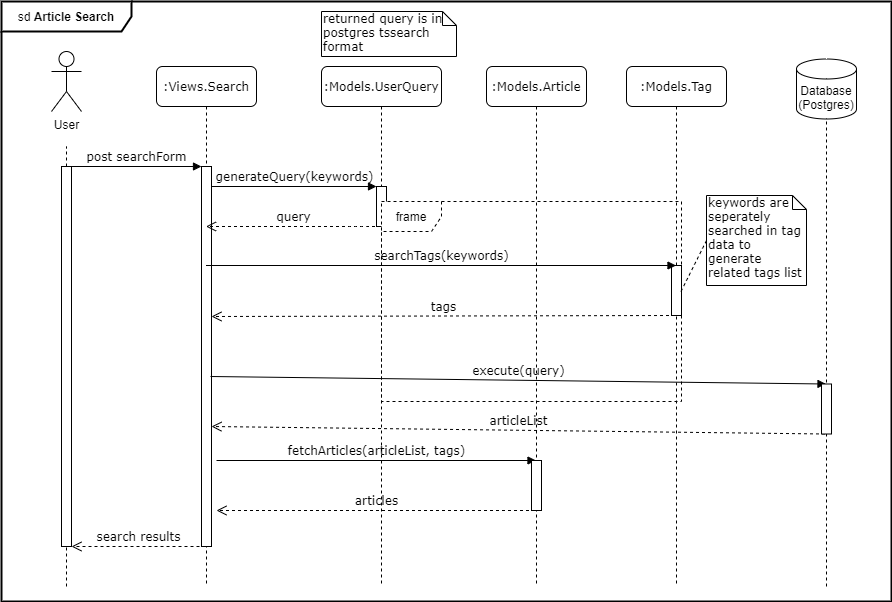

The diagram above was exported from draw.io. Its source (the exported page's mxGraphModel, read from the mxfile embedded in the PNG):
<mxGraphModel dx="1086" dy="806" grid="1" gridSize="10" guides="1" tooltips="1" connect="1" arrows="1" fold="1" page="1" pageScale="1" pageWidth="1100" pageHeight="850" background="#ffffff" math="0" shadow="0">
  <root>
    <mxCell id="0" />
    <mxCell id="1" parent="0" />
    <mxCell id="2" value="" style="endArrow=none;dashed=1;html=1;" edge="1" parent="1">
      <mxGeometry width="50" height="50" relative="1" as="geometry">
        <mxPoint x="155" y="645" as="sourcePoint" />
        <mxPoint x="155" y="205" as="targetPoint" />
      </mxGeometry>
    </mxCell>
    <mxCell id="3" value=":Views.Search" style="shape=umlLifeline;perimeter=lifelinePerimeter;whiteSpace=wrap;html=1;container=1;collapsible=0;recursiveResize=0;outlineConnect=0;rounded=1;shadow=0;comic=0;labelBackgroundColor=none;strokeWidth=1;fontFamily=Verdana;fontSize=12;align=center;" vertex="1" parent="1">
      <mxGeometry x="245" y="125" width="100" height="520" as="geometry" />
    </mxCell>
    <mxCell id="4" value="" style="html=1;points=[];perimeter=orthogonalPerimeter;rounded=0;shadow=0;comic=0;labelBackgroundColor=none;strokeWidth=1;fontFamily=Verdana;fontSize=12;align=center;" vertex="1" parent="3">
      <mxGeometry x="45" y="100" width="10" height="380" as="geometry" />
    </mxCell>
    <mxCell id="5" value=":Models.UserQuery" style="shape=umlLifeline;perimeter=lifelinePerimeter;whiteSpace=wrap;html=1;container=1;collapsible=0;recursiveResize=0;outlineConnect=0;rounded=1;shadow=0;comic=0;labelBackgroundColor=none;strokeWidth=1;fontFamily=Verdana;fontSize=12;align=center;" vertex="1" parent="1">
      <mxGeometry x="410" y="125" width="120" height="520" as="geometry" />
    </mxCell>
    <mxCell id="6" value="" style="html=1;points=[];perimeter=orthogonalPerimeter;rounded=0;shadow=0;comic=0;labelBackgroundColor=none;strokeWidth=1;fontFamily=Verdana;fontSize=12;align=center;" vertex="1" parent="5">
      <mxGeometry x="55" y="120" width="10" height="40" as="geometry" />
    </mxCell>
    <mxCell id="7" value=":Models.Article" style="shape=umlLifeline;perimeter=lifelinePerimeter;whiteSpace=wrap;html=1;container=1;collapsible=0;recursiveResize=0;outlineConnect=0;rounded=1;shadow=0;comic=0;labelBackgroundColor=none;strokeWidth=1;fontFamily=Verdana;fontSize=12;align=center;" vertex="1" parent="1">
      <mxGeometry x="575" y="125" width="100" height="520" as="geometry" />
    </mxCell>
    <mxCell id="8" value="fetchArticles(articleList, tags)" style="html=1;verticalAlign=bottom;endArrow=block;labelBackgroundColor=none;fontFamily=Verdana;fontSize=12;entryX=0.45;entryY=0;entryDx=0;entryDy=0;entryPerimeter=0;" edge="1" parent="7" target="10">
      <mxGeometry relative="1" as="geometry">
        <mxPoint x="-270" y="394" as="sourcePoint" />
        <mxPoint x="-78" y="389" as="targetPoint" />
      </mxGeometry>
    </mxCell>
    <mxCell id="9" value="articles" style="html=1;verticalAlign=bottom;endArrow=open;dashed=1;endSize=8;labelBackgroundColor=none;fontFamily=Verdana;fontSize=12;elbow=vertical;exitX=0.35;exitY=1;exitDx=0;exitDy=0;exitPerimeter=0;" edge="1" parent="7" source="10">
      <mxGeometry relative="1" as="geometry">
        <mxPoint x="-270" y="444" as="targetPoint" />
        <mxPoint x="-225.5" y="364" as="sourcePoint" />
      </mxGeometry>
    </mxCell>
    <mxCell id="10" value="" style="html=1;points=[];perimeter=orthogonalPerimeter;rounded=0;shadow=0;comic=0;labelBackgroundColor=none;strokeWidth=1;fontFamily=Verdana;fontSize=12;align=center;" vertex="1" parent="7">
      <mxGeometry x="45" y="394" width="10" height="50" as="geometry" />
    </mxCell>
    <mxCell id="11" value="execute(query)" style="html=1;verticalAlign=bottom;endArrow=block;labelBackgroundColor=none;fontFamily=Verdana;fontSize=12;entryX=0.45;entryY=0;entryDx=0;entryDy=0;entryPerimeter=0;" edge="1" target="22" parent="1">
      <mxGeometry relative="1" as="geometry">
        <mxPoint x="299" y="435" as="sourcePoint" />
        <mxPoint x="627" y="430" as="targetPoint" />
      </mxGeometry>
    </mxCell>
    <mxCell id="12" value="search results" style="html=1;verticalAlign=bottom;endArrow=open;dashed=1;endSize=8;labelBackgroundColor=none;fontFamily=Verdana;fontSize=12;elbow=vertical;" edge="1" target="16" parent="1">
      <mxGeometry relative="1" as="geometry">
        <mxPoint x="805" y="671" as="targetPoint" />
        <mxPoint x="294" y="605" as="sourcePoint" />
      </mxGeometry>
    </mxCell>
    <mxCell id="13" value="post searchForm" style="html=1;verticalAlign=bottom;endArrow=block;entryX=0;entryY=0;labelBackgroundColor=none;fontFamily=Verdana;fontSize=12;edgeStyle=elbowEdgeStyle;elbow=vertical;" edge="1" source="16" target="4" parent="1">
      <mxGeometry relative="1" as="geometry">
        <mxPoint x="225" y="235" as="sourcePoint" />
      </mxGeometry>
    </mxCell>
    <mxCell id="14" value="generateQuery(keywords)" style="html=1;verticalAlign=bottom;endArrow=block;entryX=0;entryY=0;labelBackgroundColor=none;fontFamily=Verdana;fontSize=12;edgeStyle=elbowEdgeStyle;elbow=vertical;" edge="1" source="4" target="6" parent="1">
      <mxGeometry relative="1" as="geometry">
        <mxPoint x="375" y="245" as="sourcePoint" />
      </mxGeometry>
    </mxCell>
    <mxCell id="15" value="returned query is in postgres tssearch format" style="shape=note;whiteSpace=wrap;html=1;size=14;verticalAlign=top;align=left;spacingTop=-6;rounded=0;shadow=0;comic=0;labelBackgroundColor=none;strokeWidth=1;fontFamily=Verdana;fontSize=12" vertex="1" parent="1">
      <mxGeometry x="410" y="70" width="135" height="45" as="geometry" />
    </mxCell>
    <mxCell id="16" value="" style="html=1;points=[];perimeter=orthogonalPerimeter;rounded=0;shadow=0;comic=0;labelBackgroundColor=none;strokeWidth=1;fontFamily=Verdana;fontSize=12;align=center;" vertex="1" parent="1">
      <mxGeometry x="150" y="225" width="10" height="380" as="geometry" />
    </mxCell>
    <mxCell id="17" value="User" style="shape=umlActor;verticalLabelPosition=bottom;verticalAlign=top;html=1;outlineConnect=0;" vertex="1" parent="1">
      <mxGeometry x="140" y="110" width="30" height="60" as="geometry" />
    </mxCell>
    <mxCell id="18" value="query" style="html=1;verticalAlign=bottom;endArrow=open;dashed=1;endSize=8;labelBackgroundColor=none;fontFamily=Verdana;fontSize=12;elbow=vertical;" edge="1" source="5" target="3" parent="1">
      <mxGeometry relative="1" as="geometry">
        <mxPoint x="672.5" y="325" as="targetPoint" />
        <Array as="points">
          <mxPoint x="445" y="285" />
        </Array>
        <mxPoint x="810" y="325" as="sourcePoint" />
      </mxGeometry>
    </mxCell>
    <mxCell id="19" value="" style="endArrow=none;dashed=1;html=1;" edge="1" target="20" parent="1">
      <mxGeometry width="50" height="50" relative="1" as="geometry">
        <mxPoint x="915" y="645" as="sourcePoint" />
        <mxPoint x="925" y="172.5" as="targetPoint" />
      </mxGeometry>
    </mxCell>
    <mxCell id="20" value="Database&lt;br&gt;(Postgres)" style="shape=cylinder3;whiteSpace=wrap;html=1;boundedLbl=1;backgroundOutline=1;size=10;" vertex="1" parent="1">
      <mxGeometry x="885" y="117.5" width="60" height="60" as="geometry" />
    </mxCell>
    <mxCell id="21" value="articleList" style="html=1;verticalAlign=bottom;endArrow=open;dashed=1;endSize=8;labelBackgroundColor=none;fontFamily=Verdana;fontSize=12;elbow=vertical;exitX=0.35;exitY=1;exitDx=0;exitDy=0;exitPerimeter=0;" edge="1" source="22" parent="1">
      <mxGeometry relative="1" as="geometry">
        <mxPoint x="300" y="485" as="targetPoint" />
        <mxPoint x="479.5" y="405" as="sourcePoint" />
      </mxGeometry>
    </mxCell>
    <mxCell id="22" value="" style="html=1;points=[];perimeter=orthogonalPerimeter;rounded=0;shadow=0;comic=0;labelBackgroundColor=none;strokeWidth=1;fontFamily=Verdana;fontSize=12;align=center;" vertex="1" parent="1">
      <mxGeometry x="910" y="442.5" width="10" height="50" as="geometry" />
    </mxCell>
    <mxCell id="23" value=":Models.Tag" style="shape=umlLifeline;perimeter=lifelinePerimeter;whiteSpace=wrap;html=1;container=1;collapsible=0;recursiveResize=0;outlineConnect=0;rounded=1;shadow=0;comic=0;labelBackgroundColor=none;strokeWidth=1;fontFamily=Verdana;fontSize=12;align=center;" vertex="1" parent="1">
      <mxGeometry x="715" y="125" width="100" height="520" as="geometry" />
    </mxCell>
    <mxCell id="24" value="" style="html=1;points=[];perimeter=orthogonalPerimeter;rounded=0;shadow=0;comic=0;labelBackgroundColor=none;strokeWidth=1;fontFamily=Verdana;fontSize=12;align=center;" vertex="1" parent="23">
      <mxGeometry x="45" y="199" width="10" height="50" as="geometry" />
    </mxCell>
    <mxCell id="25" style="edgeStyle=none;rounded=0;orthogonalLoop=1;jettySize=auto;html=1;exitX=0;exitY=0.5;exitDx=0;exitDy=0;exitPerimeter=0;entryX=0.9;entryY=0.54;entryDx=0;entryDy=0;entryPerimeter=0;dashed=1;endArrow=none;endFill=0;" edge="1" source="26" target="24" parent="1">
      <mxGeometry relative="1" as="geometry" />
    </mxCell>
    <mxCell id="26" value="keywords are seperately searched in tag data to generate related tags list" style="shape=note;whiteSpace=wrap;html=1;size=14;verticalAlign=top;align=left;spacingTop=-6;rounded=0;shadow=0;comic=0;labelBackgroundColor=none;strokeWidth=1;fontFamily=Verdana;fontSize=12" vertex="1" parent="1">
      <mxGeometry x="795" y="254" width="100" height="90" as="geometry" />
    </mxCell>
    <mxCell id="27" value="searchTags(keywords)" style="html=1;verticalAlign=bottom;endArrow=block;labelBackgroundColor=none;fontFamily=Verdana;fontSize=12;entryX=0.45;entryY=0;entryDx=0;entryDy=0;entryPerimeter=0;" edge="1" target="24" parent="1">
      <mxGeometry relative="1" as="geometry">
        <mxPoint x="294.5" y="324" as="sourcePoint" />
        <mxPoint x="637" y="319" as="targetPoint" />
      </mxGeometry>
    </mxCell>
    <mxCell id="28" value="tags" style="html=1;verticalAlign=bottom;endArrow=open;dashed=1;endSize=8;labelBackgroundColor=none;fontFamily=Verdana;fontSize=12;elbow=vertical;exitX=0.35;exitY=1;exitDx=0;exitDy=0;exitPerimeter=0;entryX=1;entryY=0.45;entryDx=0;entryDy=0;entryPerimeter=0;" edge="1" source="24" parent="1">
      <mxGeometry relative="1" as="geometry">
        <mxPoint x="300" y="375" as="targetPoint" />
        <mxPoint x="489.5" y="294" as="sourcePoint" />
      </mxGeometry>
    </mxCell>
    <mxCell id="29" value="frame" style="shape=umlFrame;whiteSpace=wrap;html=1;dashed=1;" vertex="1" parent="1">
      <mxGeometry x="470" y="260" width="300" height="200" as="geometry" />
    </mxCell>
    <mxCell id="30" value="sd &lt;b&gt;Article Search&lt;/b&gt;" style="shape=umlFrame;whiteSpace=wrap;html=1;strokeWidth=2;width=130;height=30;" vertex="1" parent="1">
      <mxGeometry x="90" y="60" width="890" height="600" as="geometry" />
    </mxCell>
  </root>
</mxGraphModel>